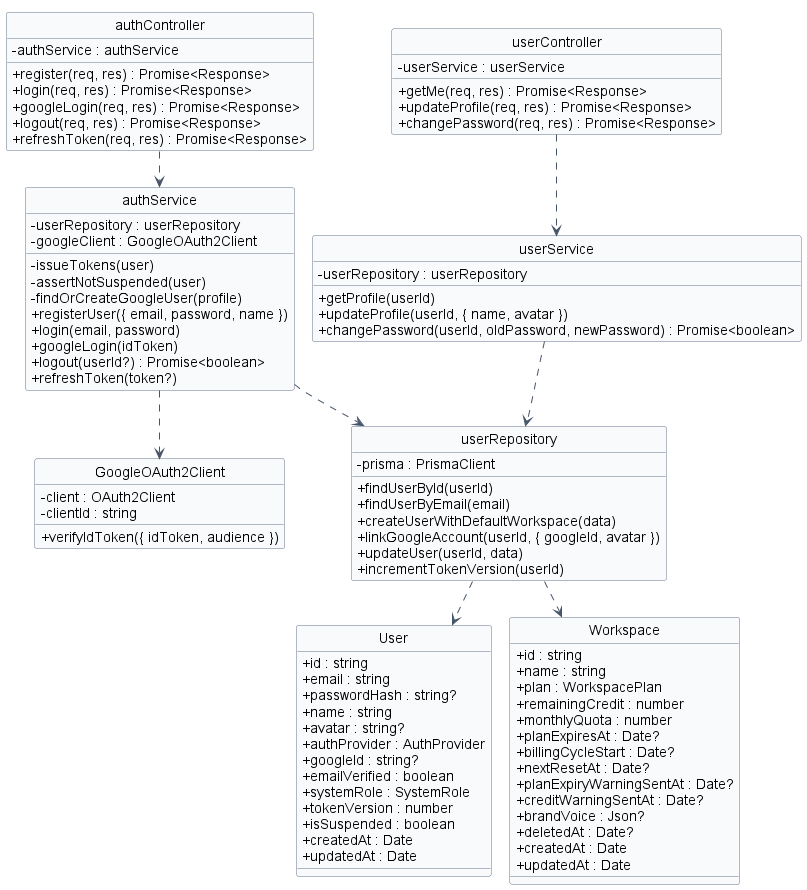

The diagram above was rendered by PlantUML. Its source (embedded in the PNG):
@startuml 01-auth-user
hide circle
hide stereotype
!pragma layout smetana

skinparam classAttributeIconSize 0
skinparam linetype ortho
skinparam shadowing false
skinparam defaultFontName Arial
skinparam nodesep 40
skinparam ranksep 50
skinparam class {
  BackgroundColor #F8FAFC
  BorderColor #64748B
  ArrowColor #475569
}

class "User" as User {
  + id : string
  + email : string
  + passwordHash : string?
  + name : string
  + avatar : string?
  + authProvider : AuthProvider
  + googleId : string?
  + emailVerified : boolean
  + systemRole : SystemRole
  + tokenVersion : number
  + isSuspended : boolean
  + createdAt : Date
  + updatedAt : Date
}

class "Workspace" as Workspace {
  + id : string
  + name : string
  + plan : WorkspacePlan
  + remainingCredit : number
  + monthlyQuota : number
  + planExpiresAt : Date?
  + billingCycleStart : Date?
  + nextResetAt : Date?
  + planExpiryWarningSentAt : Date?
  + creditWarningSentAt : Date?
  + brandVoice : Json?
  + deletedAt : Date?
  + createdAt : Date
  + updatedAt : Date
}

class "authController" as authController {
  - authService : authService
  + register(req, res) : Promise<Response>
  + login(req, res) : Promise<Response>
  + googleLogin(req, res) : Promise<Response>
  + logout(req, res) : Promise<Response>
  + refreshToken(req, res) : Promise<Response>
}

class "authService" as authService {
  - userRepository : userRepository
  - googleClient : GoogleOAuth2Client
  - issueTokens(user)
  - assertNotSuspended(user)
  - findOrCreateGoogleUser(profile)
  + registerUser({ email, password, name })
  + login(email, password)
  + googleLogin(idToken)
  + logout(userId?) : Promise<boolean>
  + refreshToken(token?)
}

class "GoogleOAuth2Client" as googleOAuthClient {
  - client : OAuth2Client
  - clientId : string
  + verifyIdToken({ idToken, audience })
}

class "userController" as userController {
  - userService : userService
  + getMe(req, res) : Promise<Response>
  + updateProfile(req, res) : Promise<Response>
  + changePassword(req, res) : Promise<Response>
}

class "userService" as userService {
  - userRepository : userRepository
  + getProfile(userId)
  + updateProfile(userId, { name, avatar })
  + changePassword(userId, oldPassword, newPassword) : Promise<boolean>
}

class "userRepository" as userRepository {
  - prisma : PrismaClient
  + findUserById(userId)
  + findUserByEmail(email)
  + createUserWithDefaultWorkspace(data)
  + linkGoogleAccount(userId, { googleId, avatar })
  + updateUser(userId, data)
  + incrementTokenVersion(userId)
}

authController ..> authService
authService ..> userRepository
authService ..> googleOAuthClient
userController ..> userService
userService ..> userRepository

userRepository ..> User
userRepository ..> Workspace

@enduml